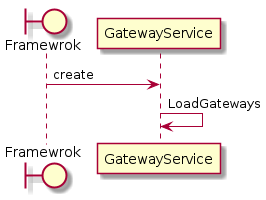

The diagram above was rendered by PlantUML. Its source (embedded in the PNG):
@startuml

boundary    Framewrok as Framework

Framework -> GatewayService : create
GatewayService -> GatewayService : LoadGateways


@enduml